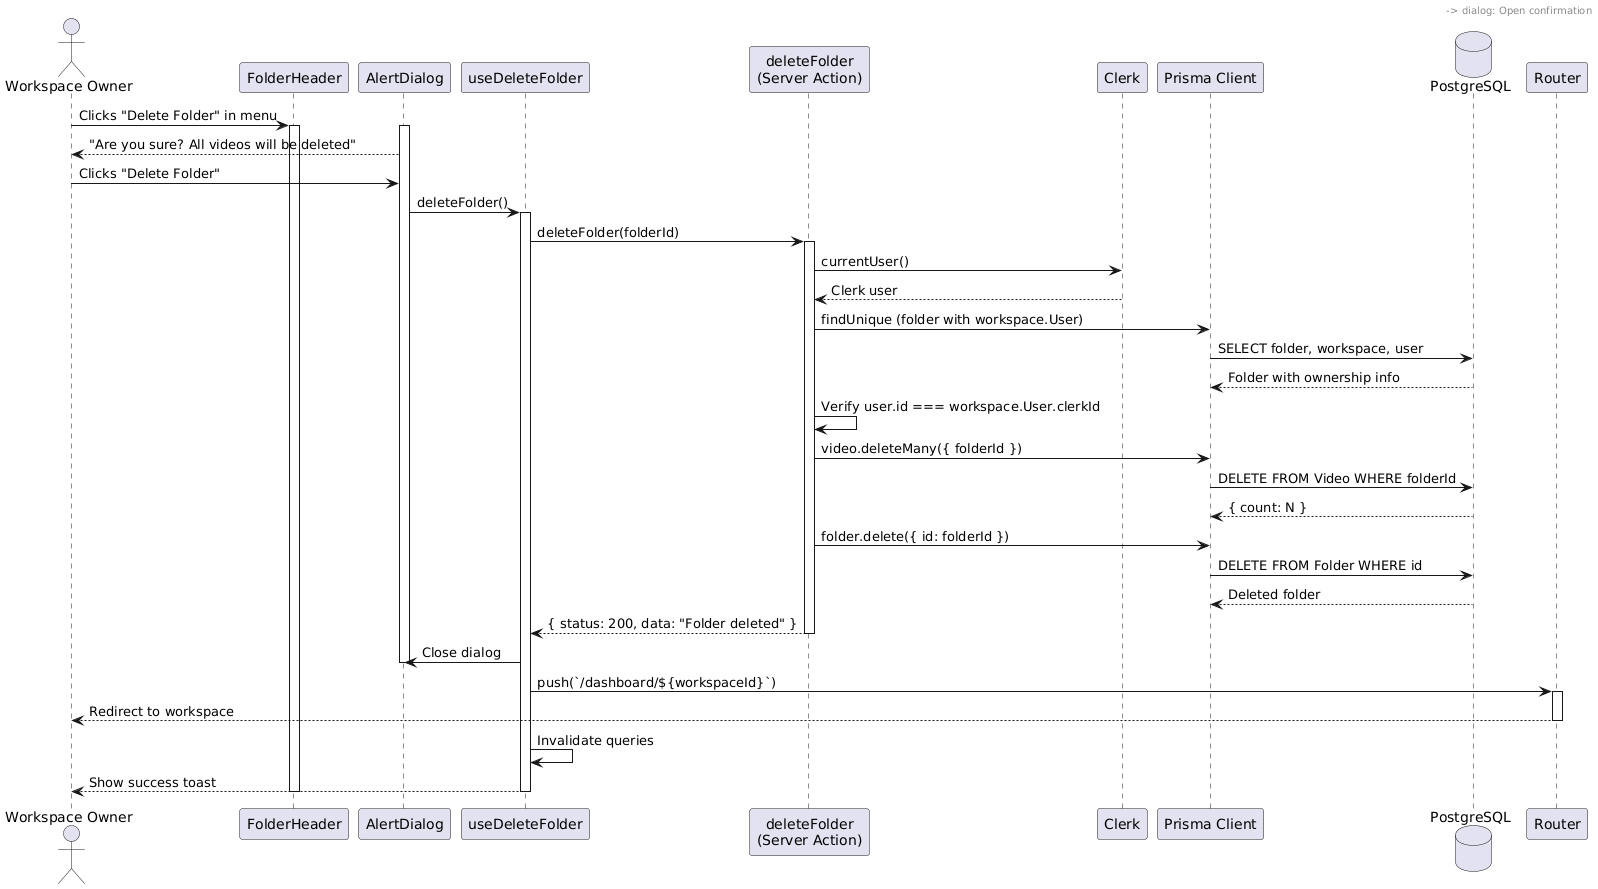

The diagram above was rendered by PlantUML. Its source (embedded in the PNG):
@startuml
actor "Workspace Owner" as owner
participant "FolderHeader" as header
participant "AlertDialog" as dialog
participant "useDeleteFolder" as hook
participant "deleteFolder\n(Server Action)" as action
participant "Clerk" as clerk
participant "Prisma Client" as prisma
database "PostgreSQL" as db
participant "Router" as router

owner -> header: Clicks "Delete Folder" in menu
activate header

header -> dialog: Open confirmation
activate dialog

dialog --> owner: "Are you sure? All videos will be deleted"

owner -> dialog: Clicks "Delete Folder"
dialog -> hook: deleteFolder()
activate hook

hook -> action: deleteFolder(folderId)
activate action

action -> clerk: currentUser()
clerk --> action: Clerk user

action -> prisma: findUnique (folder with workspace.User)
prisma -> db: SELECT folder, workspace, user
db --> prisma: Folder with ownership info

action -> action: Verify user.id === workspace.User.clerkId

action -> prisma: video.deleteMany({ folderId })
prisma -> db: DELETE FROM Video WHERE folderId
db --> prisma: { count: N }

action -> prisma: folder.delete({ id: folderId })
prisma -> db: DELETE FROM Folder WHERE id
db --> prisma: Deleted folder

action --> hook: { status: 200, data: "Folder deleted" }
deactivate action

hook -> dialog: Close dialog
deactivate dialog

hook -> router: push(`/dashboard/${workspaceId}`)
activate router
router --> owner: Redirect to workspace
deactivate router

hook -> hook: Invalidate queries
hook --> owner: Show success toast
deactivate hook
deactivate header
@enduml